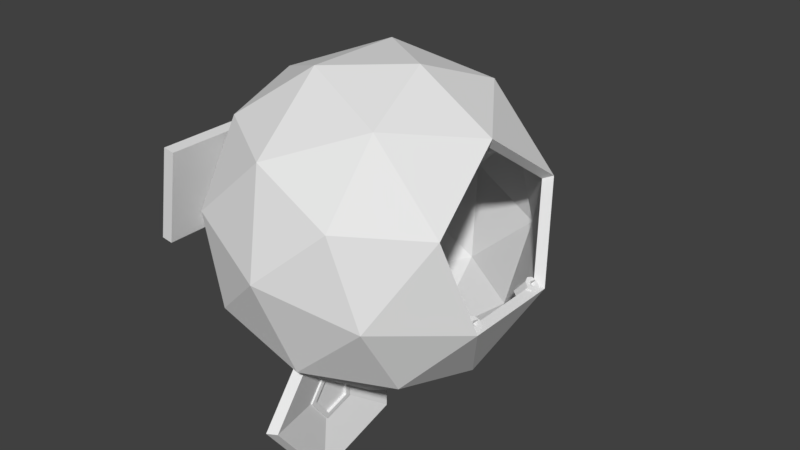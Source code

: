 # Source: Molecular_Smelter.blend  (saved by Blender 2.77.0; exported with 4.5.12 LTS)
import bpy
from mathutils import Matrix  # noqa: F401  (used for matrix-valued properties, if any)

bpy.ops.wm.read_factory_settings(use_empty=True)
scene = bpy.context.scene
scene.name = 'Scene'

# ---- collections
col_collection_1 = bpy.data.collections.new('Collection 1'); scene.collection.children.link(col_collection_1)
col_collection_5 = bpy.data.collections.new('Collection 5'); scene.collection.children.link(col_collection_5)

# ---- world
world_world = bpy.data.worlds.new('World'); scene.world = world_world
world_world.color = (0.05088, 0.05088, 0.05088)
world_world.use_sun_shadow = False
world_world.sun_shadow_jitter_overblur = 0.0
world_world.cycles.sampling_method = 'MANUAL'

# ---- meshes
me_icosphere_003 = bpy.data.meshes.new('Icosphere.003')
me_icosphere_003.from_pydata([(0.1116, 0.1377, -0.5005), (0.09348, 5.333e-08, -0.4021), (0.141, 0.08511, -0.6597), (0.141, -0.08511, -0.6597), (0.1116, -0.1377, -0.5005), (0.1153, 0.07463, -0.5207), (0.1055, 4.938e-08, -0.4674), (0.1313, 0.04612, -0.607), (0.1313, -0.04612, -0.607), (0.1153, -0.07463, -0.5207)], [], [(0, 5, 6, 1), (3, 8, 7, 2), (1, 6, 9, 4), (2, 7, 5, 0), (4, 9, 8, 3), (6, 5, 9), (9, 5, 7, 8)])
me_icosphere_003.use_remesh_preserve_volume = False
me_icosphere_003.use_remesh_preserve_attributes = False
me_icosphere_003.use_mirror_vertex_groups = False
me_icosphere_003.update()
me_icosphere_001 = bpy.data.meshes.new('Icosphere.001')
me_icosphere_001.from_pydata([(0.1671, 0.1377, -0.4903), (0.149, 5.333e-08, -0.3919), (0.1965, 0.08511, -0.6495), (0.1965, -0.08511, -0.6495), (0.1671, -0.1377, -0.4903), (0.1708, 0.07463, -0.5105), (0.161, 4.938e-08, -0.4571), (0.1868, 0.04612, -0.5967), (0.1868, -0.04612, -0.5967), (0.1708, -0.07463, -0.5105)], [], [(0, 1, 6, 5), (3, 2, 7, 8), (1, 4, 9, 6), (2, 0, 5, 7), (4, 3, 8, 9), (6, 9, 5), (9, 8, 7, 5)])
me_icosphere_001.use_remesh_preserve_volume = False
me_icosphere_001.use_remesh_preserve_attributes = False
me_icosphere_001.use_mirror_vertex_groups = False
me_icosphere_001.update()
me_icosphere_000 = bpy.data.meshes.new('Icosphere.000')
me_icosphere_000.from_pydata([(0.01316, 0.5, -0.4038), (-0.05273, 6.869e-08, -0.04656), (0.1198, 0.309, -0.9818), (0.1198, -0.309, -0.9818), (0.01316, -0.5, -0.4038), (0.07043, 0.5345, -0.3819), (1.802e-06, 7.321e-08, 5.077e-06), (0.1844, 0.3303, -0.9997), (0.1844, -0.3303, -0.9997), (0.07043, -0.5345, -0.3819), (0.1071, 0.15, -0.4973), (0.08733, 4.696e-08, -0.3901), (0.1391, 0.0927, -0.6707), (0.1391, -0.0927, -0.6707), (0.1071, -0.15, -0.4973), (0.1665, 0.1487, -0.4868), (0.1469, 5.425e-08, -0.3806), (0.1982, 0.09189, -0.6587), (0.1982, -0.09189, -0.6587), (0.1665, -0.1487, -0.4868), (0.08942, 0.1714, -0.4934), (0.06649, 4.758e-08, -0.371), (0.1265, 0.1059, -0.6914), (0.1265, -0.1059, -0.6914), (0.08942, -0.1714, -0.4934), (0.1814, 0.1699, -0.4772), (0.1586, 5.534e-08, -0.3558), (0.2181, 0.105, -0.6734), (0.2181, -0.105, -0.6734), (0.1814, -0.1699, -0.4772), (0.1834, 0.1359, -0.488), (0.1652, 5.262e-08, -0.391), (0.2128, 0.08399, -0.645), (0.2128, -0.08399, -0.645), (0.1834, -0.1359, -0.488), (0.09147, 0.1371, -0.5044), (0.07313, 4.701e-08, -0.4065), (0.1211, 0.08473, -0.6628), (0.1211, -0.08473, -0.6628), (0.09147, -0.1371, -0.5044), (0.1671, 0.1377, -0.4903), (0.149, 5.333e-08, -0.3919), (0.1965, 0.08511, -0.6495), (0.1965, -0.08511, -0.6495), (0.1671, -0.1377, -0.4903), (0.1116, 0.1377, -0.5005), (0.09348, 5.333e-08, -0.4021), (0.141, 0.08511, -0.6597), (0.141, -0.08511, -0.6597), (0.1116, -0.1377, -0.5005)], [], [(1, 6, 5, 0), (3, 8, 9, 4), (0, 5, 7, 2), (4, 9, 6, 1), (2, 7, 8, 3), (0, 2, 12, 10), (3, 4, 14, 13), (1, 0, 10, 11), (2, 3, 13, 12), (4, 1, 11, 14), (5, 6, 16, 15), (8, 7, 17, 18), (6, 9, 19, 16), (7, 5, 15, 17), (9, 8, 18, 19), (19, 18, 13, 14), (16, 19, 14, 11), (15, 16, 11, 10), (17, 15, 10, 12), (29, 24, 23, 28), (26, 21, 24, 29), (25, 20, 21, 26), (27, 22, 20, 25), (26, 31, 30, 25), (28, 27, 32, 33), (29, 34, 31, 26), (25, 30, 32, 27), (28, 33, 34, 29), (21, 36, 39, 24), (22, 37, 35, 20), (24, 39, 38, 23), (20, 35, 36, 21), (23, 38, 37, 22), (37, 32, 30, 35), (33, 32, 37, 38), (39, 34, 33, 38), (36, 31, 34, 39), (35, 30, 31, 36), (40, 45, 46, 41), (43, 48, 47, 42), (41, 46, 49, 44), (42, 47, 45, 40), (44, 49, 48, 43)])
me_icosphere_000.use_remesh_preserve_volume = False
me_icosphere_000.use_remesh_preserve_attributes = False
me_icosphere_000.use_mirror_vertex_groups = False
me_icosphere_000.update()
me_icosphere_006 = bpy.data.meshes.new('Icosphere.006')
me_icosphere_006.from_pydata([], [], [])
me_icosphere_006.use_remesh_preserve_volume = False
me_icosphere_006.use_remesh_preserve_attributes = False
me_icosphere_006.use_mirror_vertex_groups = False
me_icosphere_006.update()
me_icosphere_004 = bpy.data.meshes.new('Icosphere.004')
me_icosphere_004.from_pydata([(0.6423, 1.088, 1.23), (0.632, 1.088, 1.234), (0.6257, 1.087, 1.242), (0.6257, 1.087, 1.253), (0.632, 1.088, 1.262), (0.6423, 1.088, 1.265), (0.6525, 1.088, 1.262), (0.6588, 1.088, 1.253), (0.6588, 1.088, 1.242), (0.6525, 1.088, 1.234), (0.6423, 1.088, 1.404), (0.632, 1.088, 1.401), (0.6257, 1.087, 1.392), (0.6257, 1.087, 1.381), (0.632, 1.088, 1.373), (0.6423, 1.088, 1.369), (0.6525, 1.088, 1.373), (0.6588, 1.088, 1.381), (0.6588, 1.088, 1.392), (0.6525, 1.088, 1.401), (0.6411, 1.139, 1.388), (0.6309, 1.137, 1.385), (0.6247, 1.131, 1.378), (0.6248, 1.125, 1.369), (0.6313, 1.12, 1.362), (0.6415, 1.118, 1.359), (0.6517, 1.121, 1.362), (0.6579, 1.126, 1.369), (0.6578, 1.132, 1.378), (0.6513, 1.137, 1.385), (0.6403, 1.17, 1.344), (0.6302, 1.167, 1.343), (0.624, 1.159, 1.34), (0.6243, 1.148, 1.337), (0.6308, 1.14, 1.334), (0.6411, 1.137, 1.333), (0.6512, 1.141, 1.334), (0.6574, 1.149, 1.337), (0.6571, 1.159, 1.34), (0.6506, 1.168, 1.343), (0.6403, 1.17, 1.29), (0.6302, 1.167, 1.291), (0.624, 1.159, 1.294), (0.6243, 1.148, 1.297), (0.6308, 1.14, 1.3), (0.6411, 1.137, 1.301), (0.6512, 1.141, 1.3), (0.6574, 1.149, 1.297), (0.6571, 1.159, 1.294), (0.6506, 1.168, 1.291), (0.6411, 1.139, 1.247), (0.6309, 1.137, 1.25), (0.6247, 1.131, 1.257), (0.6248, 1.125, 1.265), (0.6313, 1.12, 1.272), (0.6415, 1.118, 1.275), (0.6517, 1.121, 1.272), (0.6579, 1.126, 1.265), (0.6578, 1.132, 1.257), (0.6513, 1.137, 1.25), (0.5931, 1.088, 1.23), (0.5829, 1.088, 1.234), (0.5766, 1.087, 1.242), (0.5766, 1.087, 1.253), (0.5829, 1.088, 1.262), (0.5931, 1.088, 1.265), (0.6033, 1.088, 1.262), (0.6096, 1.088, 1.253), (0.6096, 1.088, 1.242), (0.6033, 1.088, 1.234), (0.5931, 1.088, 1.404), (0.5829, 1.088, 1.401), (0.5766, 1.087, 1.392), (0.5766, 1.087, 1.381), (0.5829, 1.088, 1.373), (0.5931, 1.088, 1.369), (0.6033, 1.088, 1.373), (0.6096, 1.088, 1.381), (0.6096, 1.088, 1.392), (0.6033, 1.088, 1.401), (0.5919, 1.139, 1.388), (0.5817, 1.137, 1.385), (0.5755, 1.131, 1.378), (0.5757, 1.125, 1.369), (0.5821, 1.12, 1.362), (0.5924, 1.118, 1.359), (0.6026, 1.121, 1.362), (0.6088, 1.126, 1.369), (0.6086, 1.132, 1.378), (0.6022, 1.137, 1.385), (0.5912, 1.17, 1.344), (0.581, 1.167, 1.343), (0.5749, 1.159, 1.34), (0.5751, 1.148, 1.337), (0.5816, 1.14, 1.334), (0.5919, 1.137, 1.333), (0.6021, 1.141, 1.334), (0.6082, 1.149, 1.337), (0.608, 1.159, 1.34), (0.6015, 1.168, 1.343), (0.5912, 1.17, 1.29), (0.581, 1.167, 1.291), (0.5749, 1.159, 1.294), (0.5751, 1.148, 1.297), (0.5816, 1.14, 1.3), (0.5919, 1.137, 1.301), (0.6021, 1.141, 1.3), (0.6082, 1.149, 1.297), (0.608, 1.159, 1.294), (0.6015, 1.168, 1.291), (0.5919, 1.139, 1.247), (0.5817, 1.137, 1.25), (0.5755, 1.131, 1.257), (0.5757, 1.125, 1.265), (0.5821, 1.12, 1.272), (0.5924, 1.118, 1.275), (0.6026, 1.121, 1.272), (0.6088, 1.126, 1.265), (0.6086, 1.132, 1.257), (0.6022, 1.137, 1.25), (0.544, 1.088, 1.23), (0.5337, 1.088, 1.234), (0.5274, 1.087, 1.242), (0.5274, 1.087, 1.253), (0.5337, 1.088, 1.262), (0.544, 1.088, 1.265), (0.5542, 1.088, 1.262), (0.5605, 1.088, 1.253), (0.5605, 1.088, 1.242), (0.5542, 1.088, 1.234), (0.544, 1.088, 1.404), (0.5337, 1.088, 1.401), (0.5274, 1.087, 1.392), (0.5274, 1.087, 1.381), (0.5337, 1.088, 1.373), (0.544, 1.088, 1.369), (0.5542, 1.088, 1.373), (0.5605, 1.088, 1.381), (0.5605, 1.088, 1.392), (0.5542, 1.088, 1.401), (0.5428, 1.139, 1.388), (0.5326, 1.137, 1.385), (0.5264, 1.131, 1.378), (0.5265, 1.125, 1.369), (0.533, 1.12, 1.362), (0.5432, 1.118, 1.359), (0.5534, 1.121, 1.362), (0.5596, 1.126, 1.369), (0.5595, 1.132, 1.378), (0.553, 1.137, 1.385), (0.542, 1.17, 1.344), (0.5319, 1.167, 1.343), (0.5257, 1.159, 1.34), (0.526, 1.148, 1.337), (0.5325, 1.14, 1.334), (0.5428, 1.137, 1.333), (0.5529, 1.141, 1.334), (0.5591, 1.149, 1.337), (0.5588, 1.159, 1.34), (0.5523, 1.168, 1.343), (0.542, 1.17, 1.29), (0.5319, 1.167, 1.291), (0.5257, 1.159, 1.294), (0.526, 1.148, 1.297), (0.5325, 1.14, 1.3), (0.5428, 1.137, 1.301), (0.5529, 1.141, 1.3), (0.5591, 1.149, 1.297), (0.5588, 1.159, 1.294), (0.5523, 1.168, 1.291), (0.5428, 1.139, 1.247), (0.5326, 1.137, 1.25), (0.5264, 1.131, 1.257), (0.5265, 1.125, 1.265), (0.533, 1.12, 1.272), (0.5432, 1.118, 1.275), (0.5534, 1.121, 1.272), (0.5596, 1.126, 1.265), (0.5595, 1.132, 1.257), (0.553, 1.137, 1.25)], [], [(10, 20, 21, 11), (11, 21, 22, 12), (12, 22, 23, 13), (13, 23, 24, 14), (14, 24, 25, 15), (15, 25, 26, 16), (16, 26, 27, 17), (17, 27, 28, 18), (18, 28, 29, 19), (19, 29, 20, 10), (20, 30, 31, 21), (21, 31, 32, 22), (22, 32, 33, 23), (23, 33, 34, 24), (24, 34, 35, 25), (25, 35, 36, 26), (26, 36, 37, 27), (27, 37, 38, 28), (28, 38, 39, 29), (29, 39, 30, 20), (30, 40, 41, 31), (31, 41, 42, 32), (32, 42, 43, 33), (33, 43, 44, 34), (34, 44, 45, 35), (35, 45, 46, 36), (36, 46, 47, 37), (37, 47, 48, 38), (38, 48, 49, 39), (39, 49, 40, 30), (40, 50, 51, 41), (41, 51, 52, 42), (42, 52, 53, 43), (43, 53, 54, 44), (44, 54, 55, 45), (45, 55, 56, 46), (46, 56, 57, 47), (47, 57, 58, 48), (48, 58, 59, 49), (49, 59, 50, 40), (50, 0, 1, 51), (51, 1, 2, 52), (52, 2, 3, 53), (53, 3, 4, 54), (54, 4, 5, 55), (55, 5, 6, 56), (56, 6, 7, 57), (57, 7, 8, 58), (58, 8, 9, 59), (59, 9, 0, 50), (70, 80, 81, 71), (71, 81, 82, 72), (72, 82, 83, 73), (73, 83, 84, 74), (74, 84, 85, 75), (75, 85, 86, 76), (76, 86, 87, 77), (77, 87, 88, 78), (78, 88, 89, 79), (79, 89, 80, 70), (80, 90, 91, 81), (81, 91, 92, 82), (82, 92, 93, 83), (83, 93, 94, 84), (84, 94, 95, 85), (85, 95, 96, 86), (86, 96, 97, 87), (87, 97, 98, 88), (88, 98, 99, 89), (89, 99, 90, 80), (90, 100, 101, 91), (91, 101, 102, 92), (92, 102, 103, 93), (93, 103, 104, 94), (94, 104, 105, 95), (95, 105, 106, 96), (96, 106, 107, 97), (97, 107, 108, 98), (98, 108, 109, 99), (99, 109, 100, 90), (100, 110, 111, 101), (101, 111, 112, 102), (102, 112, 113, 103), (103, 113, 114, 104), (104, 114, 115, 105), (105, 115, 116, 106), (106, 116, 117, 107), (107, 117, 118, 108), (108, 118, 119, 109), (109, 119, 110, 100), (110, 60, 61, 111), (111, 61, 62, 112), (112, 62, 63, 113), (113, 63, 64, 114), (114, 64, 65, 115), (115, 65, 66, 116), (116, 66, 67, 117), (117, 67, 68, 118), (118, 68, 69, 119), (119, 69, 60, 110), (130, 140, 141, 131), (131, 141, 142, 132), (132, 142, 143, 133), (133, 143, 144, 134), (134, 144, 145, 135), (135, 145, 146, 136), (136, 146, 147, 137), (137, 147, 148, 138), (138, 148, 149, 139), (139, 149, 140, 130), (140, 150, 151, 141), (141, 151, 152, 142), (142, 152, 153, 143), (143, 153, 154, 144), (144, 154, 155, 145), (145, 155, 156, 146), (146, 156, 157, 147), (147, 157, 158, 148), (148, 158, 159, 149), (149, 159, 150, 140), (150, 160, 161, 151), (151, 161, 162, 152), (152, 162, 163, 153), (153, 163, 164, 154), (154, 164, 165, 155), (155, 165, 166, 156), (156, 166, 167, 157), (157, 167, 168, 158), (158, 168, 169, 159), (159, 169, 160, 150), (160, 170, 171, 161), (161, 171, 172, 162), (162, 172, 173, 163), (163, 173, 174, 164), (164, 174, 175, 165), (165, 175, 176, 166), (166, 176, 177, 167), (167, 177, 178, 168), (168, 178, 179, 169), (169, 179, 170, 160), (170, 120, 121, 171), (171, 121, 122, 172), (172, 122, 123, 173), (173, 123, 124, 174), (174, 124, 125, 175), (175, 125, 126, 176), (176, 126, 127, 177), (177, 127, 128, 178), (178, 128, 129, 179), (179, 129, 120, 170)])
me_icosphere_004.use_remesh_preserve_volume = False
me_icosphere_004.use_remesh_preserve_attributes = False
me_icosphere_004.use_mirror_vertex_groups = False
me_icosphere_004.update()
me_icosphere_008 = bpy.data.meshes.new('Icosphere.008')
me_icosphere_008.from_pydata([(-0.6052, 1.175, 0.8335), (-0.6052, 1.089, 1.355), (-0.05959, 1.175, 0.8335), (-0.05959, 1.089, 1.355)], [], [(0, 1, 3, 2)])
me_icosphere_008.use_remesh_preserve_volume = False
me_icosphere_008.use_remesh_preserve_attributes = False
me_icosphere_008.use_mirror_vertex_groups = False
me_icosphere_008.update()
me_icosphere_007 = bpy.data.meshes.new('Icosphere.007')
me_icosphere_007.from_pydata([(-0.671, 1.2, 0.7784), (0.671, 1.2, 0.7784), (-0.671, 1.094, 1.42), (0.671, 1.094, 1.42), (-0.671, 1.121, 0.7653), (0.671, 1.121, 0.7653), (-0.671, 1.015, 1.407), (0.671, 1.015, 1.407), (0.0, 1.2, 0.7784), (0.0, 1.094, 1.42), (0.0, 1.121, 0.7653), (0.0, 1.015, 1.407), (-0.6442, 1.196, 0.804), (-0.6442, 1.098, 1.394), (-0.0268, 1.196, 0.804), (-0.0268, 1.098, 1.394), (-0.6052, 1.175, 0.8335), (-0.6052, 1.089, 1.355), (-0.05959, 1.175, 0.8335), (-0.05959, 1.089, 1.355)], [], [(15, 14, 18, 19), (8, 9, 3, 1), (10, 5, 7, 11), (1, 3, 7, 5), (2, 0, 4, 6), (9, 2, 6, 11), (8, 1, 5, 10), (0, 8, 10, 4), (3, 9, 11, 7), (4, 10, 11, 6), (8, 0, 12, 14), (0, 2, 13, 12), (9, 8, 14, 15), (2, 9, 15, 13), (13, 15, 19, 17), (14, 12, 16, 18), (12, 13, 17, 16)])
me_icosphere_007.use_remesh_preserve_volume = False
me_icosphere_007.use_remesh_preserve_attributes = False
me_icosphere_007.use_mirror_vertex_groups = False
me_icosphere_007.update()
me_icosphere_014 = bpy.data.meshes.new('Icosphere.014')
me_icosphere_014.from_pydata([(0.8452, -0.3197, 0.7219), (0.922, -0.3197, 0.814), (0.8452, -0.2514, 0.7219), (0.922, -0.2514, 0.814), (0.8976, -0.3197, 0.6782), (0.9744, -0.3197, 0.7702), (0.8976, -0.2514, 0.6782), (0.9744, -0.2514, 0.7702), (0.8714, -0.2373, 0.7), (0.9482, -0.2373, 0.7921), (0.8714, -0.3338, 0.7), (0.9482, -0.3338, 0.7921), (0.8343, -0.2856, 0.731), (0.9112, -0.2856, 0.823), (0.9084, -0.2856, 0.6691), (0.9853, -0.2856, 0.7611), (0.9368, -0.2707, 0.8016), (0.9368, -0.3004, 0.8016), (0.9596, -0.3004, 0.7826), (0.9596, -0.2707, 0.7826), (0.9482, -0.2645, 0.7921), (0.9482, -0.3066, 0.7921), (0.9321, -0.2856, 0.8055), (0.9644, -0.2856, 0.7786), (0.96, -0.2707, 0.817), (0.96, -0.3004, 0.817), (0.9402, -0.3004, 0.7948), (0.9402, -0.2707, 0.7948), (0.9501, -0.2645, 0.8059), (0.9501, -0.3066, 0.8059), (0.9641, -0.2856, 0.8216), (0.9361, -0.2856, 0.7902), (0.8452, 0.2436, 0.7219), (0.922, 0.2436, 0.814), (0.8452, 0.3119, 0.7219), (0.922, 0.3119, 0.814), (0.8976, 0.2436, 0.6782), (0.9744, 0.2436, 0.7702), (0.8976, 0.3119, 0.6782), (0.9744, 0.3119, 0.7702), (0.8714, 0.326, 0.7), (0.9482, 0.326, 0.7921), (0.8714, 0.2295, 0.7), (0.9482, 0.2295, 0.7921), (0.8343, 0.2778, 0.731), (0.9112, 0.2778, 0.823), (0.9084, 0.2778, 0.6691), (0.9853, 0.2778, 0.7611), (0.9368, 0.2926, 0.8016), (0.9368, 0.2629, 0.8016), (0.9596, 0.2629, 0.7826), (0.9596, 0.2926, 0.7826), (0.9482, 0.2988, 0.7921), (0.9482, 0.2567, 0.7921), (0.9321, 0.2778, 0.8055), (0.9644, 0.2778, 0.7786), (0.96, 0.2926, 0.817), (0.96, 0.2629, 0.817), (0.9402, 0.2629, 0.7948), (0.9402, 0.2926, 0.7948), (0.9501, 0.2988, 0.8059), (0.9501, 0.2567, 0.8059), (0.9641, 0.2778, 0.8216), (0.9361, 0.2778, 0.7902)], [], [(12, 13, 3, 2), (8, 9, 7, 6), (14, 15, 5, 4), (10, 11, 1, 0), (11, 5, 18, 21), (7, 9, 20, 19), (1, 11, 21, 17), (23, 19, 27, 31), (4, 5, 11, 10), (2, 3, 9, 8), (5, 15, 23, 18), (3, 13, 22, 16), (15, 7, 19, 23), (9, 3, 16, 20), (6, 7, 15, 14), (0, 1, 13, 12), (13, 1, 17, 22), (30, 25, 29, 26, 31, 27, 28, 24), (18, 23, 31, 26), (16, 22, 30, 24), (21, 18, 26, 29), (17, 21, 29, 25), (20, 16, 24, 28), (22, 17, 25, 30), (19, 20, 28, 27), (44, 45, 35, 34), (40, 41, 39, 38), (46, 47, 37, 36), (42, 43, 33, 32), (43, 37, 50, 53), (39, 41, 52, 51), (33, 43, 53, 49), (55, 51, 59, 63), (36, 37, 43, 42), (34, 35, 41, 40), (37, 47, 55, 50), (35, 45, 54, 48), (47, 39, 51, 55), (41, 35, 48, 52), (38, 39, 47, 46), (32, 33, 45, 44), (45, 33, 49, 54), (62, 57, 61, 58, 63, 59, 60, 56), (50, 55, 63, 58), (48, 54, 62, 56), (53, 50, 58, 61), (49, 53, 61, 57), (52, 48, 56, 60), (54, 49, 57, 62), (51, 52, 60, 59)])
me_icosphere_014.use_remesh_preserve_volume = False
me_icosphere_014.use_remesh_preserve_attributes = False
me_icosphere_014.use_mirror_vertex_groups = False
me_icosphere_014.update()
me_icosphere_009 = bpy.data.meshes.new('Icosphere.009')
me_icosphere_009.from_pydata([(0.2157, 0.9267, 0.7884), (0.2157, 0.9267, 0.8956), (0.2157, 1.153, 0.7884), (0.2157, 1.153, 0.8956), (0.3183, 0.9267, 0.7884), (0.3183, 0.9267, 0.8956), (0.3183, 1.153, 0.7884), (0.3183, 1.153, 0.8956), (-0.381, 0.8982, 0.7884), (-0.381, 0.8982, 0.8956), (-0.381, 1.124, 0.7884), (-0.381, 1.124, 0.8956), (-0.2785, 0.8982, 0.7884), (-0.2785, 0.8982, 0.8956), (-0.2785, 1.124, 0.7884), (-0.2785, 1.124, 0.8956)], [], [(1, 3, 2, 0), (3, 7, 6, 2), (7, 5, 4, 6), (5, 1, 0, 4), (0, 2, 6, 4), (5, 7, 3, 1), (9, 11, 10, 8), (11, 15, 14, 10), (15, 13, 12, 14), (13, 9, 8, 12), (8, 10, 14, 12), (13, 15, 11, 9)])
me_icosphere_009.use_remesh_preserve_volume = False
me_icosphere_009.use_remesh_preserve_attributes = False
me_icosphere_009.use_mirror_vertex_groups = False
me_icosphere_009.update()
me_icosphere_002 = bpy.data.meshes.new('Icosphere.002')
me_icosphere_002.from_pydata([(-0.9594, -5.293e-09, 0.8567), (-0.5471, 0.5257, 1.669), (-0.3657, 0.8506, 0.6852), (-0.2536, -7.342e-08, 0.07738), (-0.5471, -0.5257, 1.669), (0.4137, 0.8506, 1.391), (0.595, 0.5257, 0.4076), (0.4137, -0.8506, 1.391), (0.3016, 9.455e-08, 1.999), (-0.7831, 0.5, 0.724), (-0.8897, 0.309, 1.302), (-0.5407, 0.809, 1.201), (-0.6473, 7.536e-08, 1.779), (-0.8897, -0.309, 1.302), (-0.7172, -4.812e-08, 0.3668), (-0.3682, 0.5, 0.266), (-0.7831, -0.5, 0.724), (-0.5407, -0.809, 1.201), (-0.1485, 0.309, 1.973), (-0.1485, -0.309, 1.973), (0.02399, 1.0, 1.038), (-0.08262, 0.809, 1.616), (0.1965, 0.309, 0.1028), (0.1306, 0.809, 0.4601), (0.1965, -0.309, 0.1028), (-0.08262, -0.809, 1.616), (0.4162, 0.5, 1.81), (0.5887, 0.809, 0.8749), (0.6953, -5.423e-08, 0.2969), (0.4162, -0.5, 1.81), (0.9377, -0.309, 0.7741), (0.8311, 0.5, 1.352), (0.7652, 6.925e-08, 1.709), (0.9377, 0.309, 0.7741), (0.8311, -0.5, 1.352), (-1.026, -5.908e-09, 0.8445), (-0.5848, 0.562, 1.712), (-0.3909, 0.9093, 0.6612), (-0.2711, -7.873e-08, 0.01148), (-0.5848, -0.562, 1.712), (0.4422, 0.9093, 1.416), (0.636, 0.562, 0.3644), (0.636, -0.562, 0.3644), (0.4422, -0.9093, 1.416), (0.3223, 1.008e-07, 2.065), (-0.8371, 0.5345, 0.7027), (-0.951, 0.3303, 1.321), (-0.578, 0.8648, 1.213), (-0.6919, 8.03e-08, 1.831), (-0.951, -0.3303, 1.321), (-0.7666, -5.169e-08, 0.3208), (-0.3936, 0.5345, 0.2131), (-0.8371, -0.5345, 0.7027), (-0.578, -0.8648, 1.213), (-0.1587, 0.3303, 2.038), (-0.1587, -0.3303, 2.038), (0.02564, 1.069, 1.038), (-0.08832, 0.8648, 1.656), (0.21, 0.3303, 0.03865), (0.1396, 0.8648, 0.4205), (0.21, -0.3303, 0.03865), (-0.08832, -0.8648, 1.656), (0.4449, 0.5345, 1.864), (0.6293, 0.8648, 0.864), (0.7432, -5.822e-08, 0.2461), (0.4449, -0.5345, 1.864), (0.8883, 0.5345, 1.374), (0.8179, 7.377e-08, 1.756), (1.002, 0.3303, 0.7562), (1.002, -0.3303, 0.7562), (0.8883, -0.5345, 1.374), (0.6293, -0.8648, 0.864), (0.1396, -0.8648, 0.4205), (0.02564, -1.069, 1.038), (-0.3936, -0.5345, 0.2131), (-0.3909, -0.9093, 0.6612), (0.5887, -0.809, 0.8749), (0.1306, -0.809, 0.4601), (0.02399, -1.0, 1.038), (-0.3682, -0.5, 0.266), (0.595, -0.5257, 0.4076), (-0.3657, -0.8506, 0.6852)], [], [(0, 9, 10), (1, 12, 10), (0, 14, 9), (0, 16, 14), (0, 13, 16), (1, 18, 12), (2, 20, 11), (3, 22, 15), (4, 25, 17), (1, 21, 18), (2, 23, 20), (3, 24, 22), (4, 19, 25), (5, 31, 26), (6, 33, 27), (80, 30, 28), (7, 34, 76), (8, 32, 29), (32, 34, 29), (29, 34, 7), (34, 30, 76), (76, 30, 80), (30, 33, 28), (28, 33, 6), (33, 31, 27), (27, 31, 5), (31, 32, 26), (26, 32, 8), (19, 8, 29), (19, 29, 25), (25, 29, 7), (78, 7, 76), (24, 80, 28), (24, 28, 22), (22, 28, 6), (23, 6, 27), (23, 27, 20), (20, 27, 5), (21, 5, 26), (21, 26, 18), (18, 26, 8), (25, 7, 78), (25, 78, 17), (17, 78, 81), (79, 24, 3), (22, 6, 23), (22, 23, 15), (15, 23, 2), (20, 5, 21), (20, 21, 11), (11, 21, 1), (18, 8, 19), (18, 19, 12), (12, 19, 4), (13, 4, 17), (13, 17, 16), (16, 17, 81), (16, 81, 79), (16, 79, 14), (14, 79, 3), (14, 3, 15), (14, 15, 9), (9, 15, 2), (12, 4, 13), (12, 13, 10), (10, 13, 0), (9, 2, 11), (9, 11, 10), (10, 11, 1), (32, 31, 66, 67), (30, 34, 70, 69), (31, 33, 68, 66), (34, 32, 67, 70), (33, 30, 69, 68), (35, 46, 45), (36, 46, 48), (35, 45, 50), (35, 50, 52), (35, 52, 49), (36, 48, 54), (37, 47, 56), (38, 51, 58), (39, 53, 61), (36, 54, 57), (37, 56, 59), (38, 58, 60), (39, 61, 55), (40, 62, 66), (41, 63, 68), (42, 64, 69), (43, 71, 70), (44, 65, 67), (67, 65, 70), (65, 43, 70), (70, 71, 69), (71, 42, 69), (69, 64, 68), (64, 41, 68), (68, 63, 66), (63, 40, 66), (66, 62, 67), (62, 44, 67), (55, 65, 44), (55, 61, 65), (61, 43, 65), (73, 71, 43), (60, 64, 42), (60, 58, 64), (58, 41, 64), (59, 63, 41), (59, 56, 63), (56, 40, 63), (57, 62, 40), (57, 54, 62), (54, 44, 62), (61, 73, 43), (61, 53, 73), (53, 75, 73), (74, 38, 60), (58, 59, 41), (58, 51, 59), (51, 37, 59), (56, 57, 40), (56, 47, 57), (47, 36, 57), (54, 55, 44), (54, 48, 55), (48, 39, 55), (49, 53, 39), (49, 52, 53), (52, 75, 53), (52, 74, 75), (52, 50, 74), (50, 38, 74), (50, 51, 38), (50, 45, 51), (45, 37, 51), (48, 49, 39), (48, 46, 49), (46, 35, 49), (45, 47, 37), (45, 46, 47), (46, 36, 47), (81, 78, 77), (77, 76, 80), (77, 78, 76), (24, 77, 80), (24, 79, 77), (72, 71, 73), (79, 81, 77), (75, 72, 73), (72, 42, 71), (60, 42, 72), (60, 72, 74), (74, 72, 75)])
me_icosphere_002.use_remesh_preserve_volume = False
me_icosphere_002.use_remesh_preserve_attributes = False
me_icosphere_002.use_mirror_vertex_groups = False
me_icosphere_002.update()
me_cube_014 = bpy.data.meshes.new('Cube.014')
me_cube_014.from_pydata([(-0.5754, 0.4488, -0.1142), (-0.5754, 0.4488, 0.1158), (0.5754, 0.4488, -0.1142), (0.5754, 0.4488, 0.1158)], [], [(0, 1, 3, 2)])
me_cube_014.use_remesh_preserve_volume = False
me_cube_014.use_remesh_preserve_attributes = False
me_cube_014.use_mirror_vertex_groups = False
me_cube_014.update()
me_cube_013 = bpy.data.meshes.new('Cube.013')
me_cube_013.from_pydata([(-0.2877, 0.4553, 0.1407), (-0.2877, 0.4431, -0.136), (-0.5754, 0.4431, -0.136), (-0.5754, 0.4553, 0.1407)], [], [(2, 3, 0, 1)])
me_cube_013.use_remesh_preserve_volume = False
me_cube_013.use_remesh_preserve_attributes = False
me_cube_013.use_mirror_vertex_groups = False
me_cube_013.update()
me_cube_012 = bpy.data.meshes.new('Cube.012')
me_cube_012.from_pydata([(-0.2877, 0.4553, 0.1407), (-0.2877, 0.4431, -0.136), (2.98e-08, 0.4553, 0.1407), (-2.98e-08, 0.4431, -0.136)], [], [(1, 0, 2, 3)])
me_cube_012.use_remesh_preserve_volume = False
me_cube_012.use_remesh_preserve_attributes = False
me_cube_012.use_mirror_vertex_groups = False
me_cube_012.update()
me_cube_011 = bpy.data.meshes.new('Cube.011')
me_cube_011.from_pydata([(0.2877, 0.4431, -0.136), (0.2877, 0.4553, 0.1407), (2.98e-08, 0.4553, 0.1407), (-2.98e-08, 0.4431, -0.136)], [], [(3, 2, 1, 0)])
me_cube_011.use_remesh_preserve_volume = False
me_cube_011.use_remesh_preserve_attributes = False
me_cube_011.use_mirror_vertex_groups = False
me_cube_011.update()
me_cube_010 = bpy.data.meshes.new('Cube.010')
me_cube_010.from_pydata([(0.2877, 0.4431, -0.136), (0.5754, 0.4431, -0.136), (0.2877, 0.4553, 0.1407), (0.5754, 0.4553, 0.1407)], [], [(0, 2, 3, 1)])
me_cube_010.use_remesh_preserve_volume = False
me_cube_010.use_remesh_preserve_attributes = False
me_cube_010.use_mirror_vertex_groups = False
me_cube_010.update()
me_cube_009 = bpy.data.meshes.new('Cube.009')
me_cube_009.from_pydata([(-0.2877, 0.4553, 0.1407), (-0.2877, 0.4431, -0.136), (0.2877, 0.4431, -0.136), (0.5754, 0.4431, -0.136), (0.2877, 0.4553, 0.1407), (-0.6148, 0.006484, -0.201), (-0.6148, 0.04569, 0.1953), (-0.6148, 0.4601, -0.1931), (-0.6148, 0.4993, 0.2032), (0.6148, 0.006484, -0.201), (0.6148, 0.04569, 0.1953), (0.6148, 0.4601, -0.1931), (0.6148, 0.4993, 0.2032), (-0.5754, 0.4431, -0.136), (-0.5754, 0.4553, 0.1407), (0.5754, 0.4553, 0.1407), (-0.3074, 0.4993, 0.2032), (0.0, 0.4993, 0.2032), (0.3074, 0.4993, 0.2032), (0.3074, 0.4601, -0.1931), (0.0, 0.4601, -0.1931), (-0.3074, 0.4601, -0.1931), (0.3074, 0.04569, 0.1953), (0.0, 0.04569, 0.1953), (-0.3074, 0.04569, 0.1953), (-0.3074, 0.006484, -0.201), (0.0, 0.006484, -0.201), (0.3074, 0.006484, -0.201), (2.98e-08, 0.4553, 0.1407), (-2.98e-08, 0.4431, -0.136)], [], [(6, 8, 7, 5), (12, 11, 3, 15), (12, 10, 9, 11), (24, 6, 5, 25), (27, 19, 11, 9), (24, 16, 8, 6), (21, 7, 13, 1), (18, 12, 15, 4), (7, 8, 14, 13), (8, 16, 0, 14), (16, 17, 28, 0), (17, 18, 4, 28), (11, 19, 2, 3), (19, 20, 29, 2), (20, 21, 1, 29), (10, 12, 18, 22), (22, 18, 17, 23), (23, 17, 16, 24), (5, 7, 21, 25), (25, 21, 20, 26), (26, 20, 19, 27), (10, 22, 27, 9), (22, 23, 26, 27), (23, 24, 25, 26)])
me_cube_009.use_remesh_preserve_volume = False
me_cube_009.use_remesh_preserve_attributes = False
me_cube_009.use_mirror_vertex_groups = False
me_cube_009.update()
me_cube_003 = bpy.data.meshes.new('Cube.003')
me_cube_003.from_pydata([(-1.0, -1.0, -1.0), (-1.0, -1.0, 1.0), (-1.0, 1.0, -1.0), (-1.0, 1.0, 1.0), (1.0, -1.0, -1.0), (1.0, -1.0, 1.0), (1.0, 1.0, -1.0), (1.0, 1.0, 1.0), (-0.9373, 1.0, -0.9373), (-0.9373, 1.0, 0.9373), (0.9373, 1.0, -0.9373), (0.9373, 1.0, 0.9373), (-0.9373, 0.3451, -0.9373), (-0.9373, 0.3451, 0.9373), (0.9373, 0.3451, -0.9373), (0.9373, 0.3451, 0.9373), (-3.051, -1.0, -1.0), (-3.051, -1.0, 1.0), (-3.051, 1.0, -1.0), (-3.051, 1.0, 1.0), (-1.051, -1.0, -1.0), (-1.051, -1.0, 1.0), (-1.051, 1.0, -1.0), (-1.051, 1.0, 1.0), (-2.989, 1.0, -0.9373), (-2.989, 1.0, 0.9373), (-1.114, 1.0, -0.9373), (-1.114, 1.0, 0.9373), (-2.989, 0.3451, -0.9373), (-2.989, 0.3451, 0.9373), (-1.114, 0.3451, -0.9373), (-1.114, 0.3451, 0.9373)], [], [(1, 3, 2, 0), (6, 2, 8, 10), (7, 5, 4, 6), (5, 1, 0, 4), (0, 2, 6, 4), (5, 7, 3, 1), (3, 7, 11, 9), (2, 3, 9, 8), (7, 6, 10, 11), (10, 8, 12, 14), (9, 11, 15, 13), (11, 10, 14, 15), (8, 9, 13, 12), (12, 13, 15, 14), (17, 19, 18, 16), (22, 18, 24, 26), (23, 21, 20, 22), (21, 17, 16, 20), (16, 18, 22, 20), (21, 23, 19, 17), (19, 23, 27, 25), (18, 19, 25, 24), (23, 22, 26, 27), (26, 24, 28, 30), (25, 27, 31, 29), (27, 26, 30, 31), (24, 25, 29, 28), (28, 29, 31, 30)])
me_cube_003.use_remesh_preserve_volume = False
me_cube_003.use_remesh_preserve_attributes = False
me_cube_003.use_mirror_vertex_groups = False
me_cube_003.update()
me_cube = bpy.data.meshes.new('Cube')
me_cube.from_pydata([(-0.6148, 0.01795, -0.1356), (-0.6148, 0.04208, 0.1447), (-0.6148, 0.4695, -0.1356), (-0.6148, 0.4937, 0.1447), (0.6148, 0.01795, -0.1356), (0.6148, 0.04208, 0.1447), (0.6148, 0.4695, -0.1356), (0.6148, 0.4937, 0.1447), (-0.5754, 0.4488, -0.1142), (-0.5754, 0.4488, 0.1158), (0.5754, 0.4488, -0.1142), (0.5754, 0.4488, 0.1158)], [], [(1, 3, 2, 0), (7, 6, 10, 11), (7, 5, 4, 6), (5, 1, 0, 4), (0, 2, 6, 4), (5, 7, 3, 1), (6, 2, 8, 10), (3, 7, 11, 9), (2, 3, 9, 8)])
me_cube.use_remesh_preserve_volume = False
me_cube.use_remesh_preserve_attributes = False
me_cube.use_mirror_vertex_groups = False
me_cube.update()
me_cube_000 = bpy.data.meshes.new('Cube.000')
me_cube_000.from_pydata([(-1.0, -1.0, -1.0), (-1.0, -1.0, 1.0), (-1.0, 0.8305, -1.0), (-1.0, 0.8305, 1.0), (1.0, -1.0, -1.0), (1.0, -1.0, 1.0), (1.0, 0.8305, -1.0), (1.0, 0.8305, 1.0), (0.8421, 1.0, 0.8421), (0.8421, 1.0, -0.8421), (-0.8421, 1.0, 0.8421), (-0.8421, 1.0, -0.8421)], [], [(1, 3, 2, 0), (6, 2, 11, 9), (7, 5, 4, 6), (5, 1, 0, 4), (0, 2, 6, 4), (5, 7, 3, 1), (7, 6, 9, 8), (3, 7, 8, 10), (2, 3, 10, 11), (9, 11, 10, 8)])
me_cube_000.use_remesh_preserve_volume = False
me_cube_000.use_remesh_preserve_attributes = False
me_cube_000.use_mirror_vertex_groups = False
me_cube_000.update()
me_cube_001 = bpy.data.meshes.new('Cube.001')
me_cube_001.from_pydata([(-1.0, -1.0, -1.0), (-1.0, -1.0, 1.0), (-1.0, 0.8305, -1.0), (-1.0, 0.8305, 1.0), (1.0, -1.0, -1.0), (1.0, -1.0, 1.0), (1.0, 0.8305, -1.0), (1.0, 0.8305, 1.0), (0.8421, 1.0, 0.8421), (0.8421, 1.0, -0.8421), (-0.8421, 1.0, 0.8421), (-0.8421, 1.0, -0.8421)], [], [(1, 3, 2, 0), (6, 2, 11, 9), (7, 5, 4, 6), (5, 1, 0, 4), (0, 2, 6, 4), (5, 7, 3, 1), (7, 6, 9, 8), (3, 7, 8, 10), (2, 3, 10, 11), (9, 11, 10, 8)])
me_cube_001.use_remesh_preserve_volume = False
me_cube_001.use_remesh_preserve_attributes = False
me_cube_001.use_mirror_vertex_groups = False
me_cube_001.update()
arm_armature = bpy.data.armatures.new('Armature')  # bones are not reproduced

# ---- objects
ob_armature = bpy.data.objects.new('Armature', arm_armature)
ob_molecularsmelterdoorwindow2 = bpy.data.objects.new('MolecularSmelterDoorWindow2', me_icosphere_003)
ob_molecularsmelterdoorwindow = bpy.data.objects.new('MolecularSmelterDoorWindow', me_icosphere_001)
ob_molecularsmelter_door = bpy.data.objects.new('MolecularSmelter.door', me_icosphere_000)
ob_molecularsmelter_005 = bpy.data.objects.new('MolecularSmelter.005', me_icosphere_006)
ob_molecularsmelter_001 = bpy.data.objects.new('MolecularSmelter.001', me_icosphere_004)
ob_computerscreen = bpy.data.objects.new('ComputerScreen', me_icosphere_008)
ob_bigscreenframe = bpy.data.objects.new('BigScreenFrame', me_icosphere_007)
ob_doorpillars = bpy.data.objects.new('DoorPillars', me_icosphere_014)
ob_screenholders = bpy.data.objects.new('ScreenHolders', me_icosphere_009)
ob_molecularsmelter = bpy.data.objects.new('MolecularSmelter', me_icosphere_002)
ob_nametag_001 = bpy.data.objects.new('NameTag.001', me_cube_014)
ob_processbar4 = bpy.data.objects.new('ProcessBar4', me_cube_013)
ob_processbar3 = bpy.data.objects.new('ProcessBar3', me_cube_012)
ob_processbar2 = bpy.data.objects.new('ProcessBar2', me_cube_011)
ob_processbar1 = bpy.data.objects.new('ProcessBar1', me_cube_010)
ob_processbarframe = bpy.data.objects.new('ProcessBarFrame', me_cube_009)
ob_buttonframe = bpy.data.objects.new('ButtonFrame', me_cube_003)
ob_nametag = bpy.data.objects.new('NameTag', me_cube)
ob_offbutton = bpy.data.objects.new('OffButton', me_cube_000)
ob_onbutton = bpy.data.objects.new('OnButton', me_cube_001)

# ---- transforms, parenting, visibility, modifiers, constraints
ob_armature.location = (0.0, 0.0, 0.0)
ob_armature.display_type = 'WIRE'
ob_armature.show_in_front = True
ob_armature.lineart.crease_threshold = 0.0
ob_molecularsmelterdoorwindow2.parent = ob_armature
ob_molecularsmelterdoorwindow2.matrix_parent_inverse = Matrix(((-0.9791, -2.357e-06, -0.2032, 1.157), (0.2032, 2.382e-07, -0.9791, 0.5493), (2.37e-06, -1.0, 2.56e-07, -2.386e-06), (0.0, 0.0, 0.0, 1.0)))
ob_molecularsmelterdoorwindow2.location = (0.8179, 5.622e-10, 1.756)
ob_molecularsmelterdoorwindow2.lineart.crease_threshold = 0.0
ob_molecularsmelterdoorwindow.parent = ob_armature
ob_molecularsmelterdoorwindow.matrix_parent_inverse = Matrix(((-0.9791, -2.357e-06, -0.2032, 1.157), (0.2032, 2.382e-07, -0.9791, 0.5493), (2.37e-06, -1.0, 2.56e-07, -2.386e-06), (0.0, 0.0, 0.0, 1.0)))
ob_molecularsmelterdoorwindow.location = (0.8179, 5.622e-10, 1.756)
ob_molecularsmelterdoorwindow.lineart.crease_threshold = 0.0
ob_molecularsmelter_door.parent = ob_armature
ob_molecularsmelter_door.matrix_parent_inverse = Matrix(((-0.9791, -2.357e-06, -0.2032, 1.157), (0.2032, 2.382e-07, -0.9791, 0.5493), (2.37e-06, -1.0, 2.56e-07, -2.386e-06), (0.0, 0.0, 0.0, 1.0)))
ob_molecularsmelter_door.location = (0.8179, 5.622e-10, 1.756)
ob_molecularsmelter_door.lineart.crease_threshold = 0.0
ob_molecularsmelter_005.parent = ob_armature
ob_molecularsmelter_005.matrix_parent_inverse = Matrix(((1.0, 0.0, 0.0, 0.0), (0.0, 0.0, 1.0, -1.0), (0.0, -1.0, 0.0, 0.0), (0.0, 0.0, 0.0, 1.0)))
ob_molecularsmelter_005.location = (0.0, 0.0, 0.0)
ob_molecularsmelter_005.lineart.crease_threshold = 0.0
_vg = ob_molecularsmelter_005.vertex_groups.new(name='DoorBone')
_vg = ob_molecularsmelter_005.vertex_groups.new(name='Bone')
_m = ob_molecularsmelter_005.modifiers.new('Armature', 'ARMATURE')
_m.object = ob_armature
ob_molecularsmelter_001.location = (0.01261, -0.03768, 0.0)
ob_molecularsmelter_001.rotation_euler = (0.0, -0.0, 1.571)
ob_molecularsmelter_001.lineart.crease_threshold = 0.0
_vg = ob_molecularsmelter_001.vertex_groups.new(name='DoorBone')
_vg = ob_molecularsmelter_001.vertex_groups.new(name='Bone')
_vg.add([0, 1, 2, 3, 4, 5, 6, 7, 8, 9, 10, 11, 12, 13, 14, 15, 16, 17, 18, 19, 20, 21, 22, 23, 24, 25, 26, 27, 28, 29, 30, 31, 32, 33, 34, 35, 36, 37, 38, 39, 40, 41, 42, 43, 44, 45, 46, 47, 48, 49, 50, 51, 52, 53, 54, 55, 56, 57, 58, 59, 60, 61, 62, 63, 64, 65, 66, 67, 68, 69, 70, 71, 72, 73, 74, 75, 76, 77, 78, 79, 80, 81, 82, 83, 84, 85, 86, 87, 88, 89, 90, 91, 92, 93, 94, 95, 96, 97, 98, 99, 100, 101, 102, 103, 104, 105, 106, 107, 108, 109, 110, 111, 112, 113, 114, 115, 116, 117, 118, 119, 120, 121, 122, 123, 124, 125, 126, 127, 128, 129, 130, 131, 132, 133, 134, 135, 136, 137, 138, 139, 140, 141, 142, 143, 144, 145, 146, 147, 148, 149, 150, 151, 152, 153, 154, 155, 156, 157, 158, 159, 160, 161, 162, 163, 164, 165, 166, 167, 168, 169, 170, 171, 172, 173, 174, 175, 176, 177, 178, 179], 1.0, 'REPLACE')
_m = ob_molecularsmelter_001.modifiers.new('Armature', 'ARMATURE')
_m.object = ob_armature
ob_computerscreen.location = (0.01448, -0.02019, 5.96e-08)
ob_computerscreen.rotation_euler = (0.0, -0.0, 1.582)
ob_computerscreen.lineart.crease_threshold = 0.0
_vg = ob_computerscreen.vertex_groups.new(name='DoorBone')
_vg = ob_computerscreen.vertex_groups.new(name='Bone')
_vg.add([0, 1, 2, 3], 1.0, 'REPLACE')
_m = ob_computerscreen.modifiers.new('Armature', 'ARMATURE')
_m.object = ob_armature
ob_bigscreenframe.location = (0.01448, -0.02019, 5.96e-08)
ob_bigscreenframe.rotation_euler = (0.0, -0.0, 1.582)
ob_bigscreenframe.lineart.crease_threshold = 0.0
_vg = ob_bigscreenframe.vertex_groups.new(name='DoorBone')
_vg = ob_bigscreenframe.vertex_groups.new(name='Bone')
_vg.add([0, 1, 2, 3, 4, 5, 6, 7, 8, 9, 10, 11, 12, 13, 14, 15, 16, 17, 18, 19], 1.0, 'REPLACE')
_m = ob_bigscreenframe.modifiers.new('Armature', 'ARMATURE')
_m.object = ob_armature
ob_doorpillars.location = (0.0, 0.0, 0.0)
ob_doorpillars.lineart.crease_threshold = 0.0
_vg = ob_doorpillars.vertex_groups.new(name='DoorBone')
for _i, _w in zip([0, 1, 2, 3, 4, 5, 6, 7, 8, 9, 10, 11, 12, 13, 14, 15, 16, 17, 18, 19, 20, 21, 22, 23, 24, 25, 26, 27, 28, 29, 30, 31, 32, 33, 34, 35, 36, 37, 38, 39, 40, 41, 42, 43, 44, 45, 46, 47, 48, 49, 50, 51, 52, 53, 54, 55, 56, 57, 58, 59, 60, 61, 62, 63], [0.0, 0.0, 0.0, 0.0, 0.0, 0.0, 0.0, 0.0, 0.0, 0.0, 0.0, 0.0, 0.0, 0.0, 0.0, 0.0, 0.0, 0.0, 0.0, 0.0, 0.0, 0.0, 0.0, 0.0, 1.0, 1.0, 1.0, 1.0, 1.0, 1.0, 1.0, 1.0, 0.0, 0.0, 0.0, 0.0, 0.0, 0.0, 0.0, 0.0, 0.0, 0.0, 0.0, 0.0, 0.0, 0.0, 0.0, 0.0, 0.0, 0.0, 0.0, 0.0, 0.0, 0.0, 0.0, 0.0, 1.0, 1.0, 1.0, 1.0, 1.0, 1.0, 1.0, 1.0]): _vg.add([_i], _w, 'REPLACE')
_vg = ob_doorpillars.vertex_groups.new(name='Bone')
_vg.add([0, 1, 2, 3, 4, 5, 6, 7, 8, 9, 10, 11, 12, 13, 14, 15, 16, 17, 18, 19, 20, 21, 22, 23, 32, 33, 34, 35, 36, 37, 38, 39, 40, 41, 42, 43, 44, 45, 46, 47, 48, 49, 50, 51, 52, 53, 54, 55], 1.0, 'REPLACE')
_m = ob_doorpillars.modifiers.new('Armature', 'ARMATURE')
_m.object = ob_armature
ob_screenholders.location = (0.01448, -0.02019, 5.96e-08)
ob_screenholders.rotation_euler = (0.0, -0.0, 1.571)
ob_screenholders.lineart.crease_threshold = 0.0
_vg = ob_screenholders.vertex_groups.new(name='DoorBone')
_vg = ob_screenholders.vertex_groups.new(name='Bone')
_vg.add([0, 1, 2, 3, 4, 5, 6, 7, 8, 9, 10, 11, 12, 13, 14, 15], 1.0, 'REPLACE')
_m = ob_screenholders.modifiers.new('Armature', 'ARMATURE')
_m.object = ob_armature
ob_molecularsmelter.location = (0.0, 0.0, 0.0)
ob_molecularsmelter.lineart.crease_threshold = 0.0
_vg = ob_molecularsmelter.vertex_groups.new(name='DoorBone')
for _i, _w in zip([0, 1, 2, 3, 4, 5, 6, 7, 8, 9, 10, 11, 12, 13, 14, 15, 16, 17, 18, 19, 20, 21, 22, 23, 24, 25, 26, 27, 28, 29, 30, 31, 32, 33, 34, 35, 36, 37, 38, 39, 40, 41, 42, 43, 44, 45, 46, 47, 48, 49, 50, 51, 52, 53, 54, 55, 56, 57, 58, 59, 60, 61, 62, 63, 64, 65, 66, 67, 68, 69, 70, 71, 72, 73, 74, 75, 76, 77, 78, 79, 80, 81], [0.0, 0.0, 0.0, 0.0, 0.0, 0.0, 0.0, 0.0, 0.0, 0.0, 0.0, 0.0, 0.0, 0.0, 0.0, 0.0, 0.0, 0.0, 0.0, 0.0, 0.0, 0.0, 0.0, 0.0, 0.0, 0.0, 0.0, 0.0, 0.0, 0.0, 0.0, 0.0, 0.0, 0.0, 0.0, 0.0, 0.0, 0.0, 0.0, 0.0, 0.0, 0.0, 0.0, 0.0, 0.0, 0.0, 0.0, 0.0, 0.0, 0.0, 0.0, 0.0, 0.0, 0.0, 0.0, 0.0, 0.0, 0.0, 0.0, 0.0, 0.0, 0.0, 0.0, 0.0, 0.0, 0.0, 0.0, 0.0, 0.0, 0.0, 0.0, 0.0, 0.0, 0.0, 0.0, 0.0, 0.0, 0.0, 0.0, 0.0, 0.0, 0.0]): _vg.add([_i], _w, 'REPLACE')
_vg = ob_molecularsmelter.vertex_groups.new(name='Bone')
_vg.add([0, 1, 2, 3, 4, 5, 6, 7, 8, 9, 10, 11, 12, 13, 14, 15, 16, 17, 18, 19, 20, 21, 22, 23, 24, 25, 26, 27, 28, 29, 30, 31, 32, 33, 34, 35, 36, 37, 38, 39, 40, 41, 42, 43, 44, 45, 46, 47, 48, 49, 50, 51, 52, 53, 54, 55, 56, 57, 58, 59, 60, 61, 62, 63, 64, 65, 66, 67, 68, 69, 70, 71, 72, 73, 74, 75, 76, 77, 78, 79, 80, 81], 1.0, 'REPLACE')
_m = ob_molecularsmelter.modifiers.new('Armature', 'ARMATURE')
_m.object = ob_armature
ob_nametag_001.location = (-1.078, 0.2244, 1.335)
ob_nametag_001.rotation_euler = (0.1484, -0.0, 1.582)
ob_nametag_001.scale = (0.3933, 0.08342, 0.3891)
ob_nametag_001.lineart.crease_threshold = 0.0
ob_processbar4.location = (-1.083, 0.2243, 1.239)
ob_processbar4.rotation_euler = (0.2013, -0.0, 1.582)
ob_processbar4.scale = (0.3645, 0.07657, 0.1333)
ob_processbar4.lineart.crease_threshold = 0.0
ob_processbar3.location = (-1.083, 0.2243, 1.239)
ob_processbar3.rotation_euler = (0.2013, -0.0, 1.582)
ob_processbar3.scale = (0.3645, 0.07657, 0.1333)
ob_processbar3.lineart.crease_threshold = 0.0
ob_processbar2.location = (-1.083, 0.2243, 1.239)
ob_processbar2.rotation_euler = (0.2013, -0.0, 1.582)
ob_processbar2.scale = (0.3645, 0.07657, 0.1333)
ob_processbar2.lineart.crease_threshold = 0.0
ob_processbar1.location = (-1.083, 0.2243, 1.239)
ob_processbar1.rotation_euler = (0.2013, -0.0, 1.582)
ob_processbar1.scale = (0.3645, 0.07657, 0.1333)
ob_processbar1.lineart.crease_threshold = 0.0
ob_processbarframe.location = (-1.083, 0.2243, 1.239)
ob_processbarframe.rotation_euler = (0.2013, -0.0, 1.582)
ob_processbarframe.scale = (0.3645, 0.07657, 0.1333)
ob_processbarframe.lineart.crease_threshold = 0.0
ob_buttonframe.location = (-1.146, 0.2525, 0.889)
ob_buttonframe.rotation_euler = (0.1484, -0.0, 1.582)
ob_buttonframe.scale = (0.09286, 0.04472, 0.09206)
ob_buttonframe.lineart.crease_threshold = 0.0
ob_nametag.location = (-1.078, 0.2244, 1.335)
ob_nametag.rotation_euler = (0.1484, -0.0, 1.582)
ob_nametag.scale = (0.3933, 0.08342, 0.3891)
ob_nametag.lineart.crease_threshold = 0.0
ob_offbutton.location = (-1.163, 0.2516, 0.8938)
ob_offbutton.rotation_euler = (0.1484, -0.0, 1.582)
ob_offbutton.scale = (0.08271, 0.02242, 0.08271)
ob_offbutton.lineart.crease_threshold = 0.0
ob_onbutton.location = (-1.161, 0.0617, 0.8938)
ob_onbutton.rotation_euler = (0.1484, -0.0, 1.582)
ob_onbutton.scale = (0.08271, 0.02242, 0.08271)
ob_onbutton.lineart.crease_threshold = 0.0

# ---- collection membership
col_collection_1.objects.link(ob_armature)
col_collection_1.objects.link(ob_molecularsmelterdoorwindow2)
col_collection_1.objects.link(ob_molecularsmelterdoorwindow)
col_collection_1.objects.link(ob_molecularsmelter_door)
col_collection_1.objects.link(ob_molecularsmelter_005)
col_collection_1.objects.link(ob_molecularsmelter_001)
col_collection_1.objects.link(ob_computerscreen)
col_collection_1.objects.link(ob_bigscreenframe)
col_collection_1.objects.link(ob_doorpillars)
col_collection_1.objects.link(ob_screenholders)
col_collection_1.objects.link(ob_molecularsmelter)
col_collection_5.objects.link(ob_nametag_001)
col_collection_5.objects.link(ob_processbar4)
col_collection_5.objects.link(ob_processbar3)
col_collection_5.objects.link(ob_processbar2)
col_collection_5.objects.link(ob_processbar1)
col_collection_5.objects.link(ob_processbarframe)
col_collection_5.objects.link(ob_buttonframe)
col_collection_5.objects.link(ob_nametag)
col_collection_5.objects.link(ob_offbutton)
col_collection_5.objects.link(ob_onbutton)

# ---- scene / render settings (as saved in the file)
scene.frame_start = 1; scene.frame_end = 50; scene.frame_set(17)
scene.render.engine = 'BLENDER_EEVEE_NEXT'
scene.render.resolution_percentage = 50
scene.render.dither_intensity = 0.0
scene.cycles.use_denoising = False
scene.cycles.samples = 128
scene.cycles.sampling_pattern = 'TABULATED_SOBOL'
scene.cycles.light_sampling_threshold = 0.0
scene.cycles.use_adaptive_sampling = False
scene.cycles.use_light_tree = False
scene.cycles.blur_glossy = 0.0
scene.cycles.sample_clamp_indirect = 0.0
scene.view_settings.view_transform = 'Standard'
bpy.context.view_layer.update()

# ---- added for rendering (the .blend has no active camera and no usable light): camera, sun
cam_auto = bpy.data.cameras.new('AutoCamera')
cam_auto.lens = 50.0
cam_auto.sensor_width = 36.0
cam_auto.clip_end = 1000.0
ob_auto_camera = bpy.data.objects.new('AutoCamera', cam_auto)
scene.collection.objects.link(ob_auto_camera)
ob_auto_camera.location = (3.93684, -4.50928, 4.03884)
ob_auto_camera.rotation_euler = (1.09748, -7.21219e-08, 0.694738)
scene.camera = ob_auto_camera
light_auto_sun = bpy.data.lights.new('AutoSun', 'SUN')
light_auto_sun.energy = 3.0
light_auto_sun.angle = 0.0523599
ob_auto_sun = bpy.data.objects.new('AutoSun', light_auto_sun)
scene.collection.objects.link(ob_auto_sun)
ob_auto_sun.rotation_euler = (0.872665, 0.174533, 0.523599)
bpy.context.view_layer.update()
